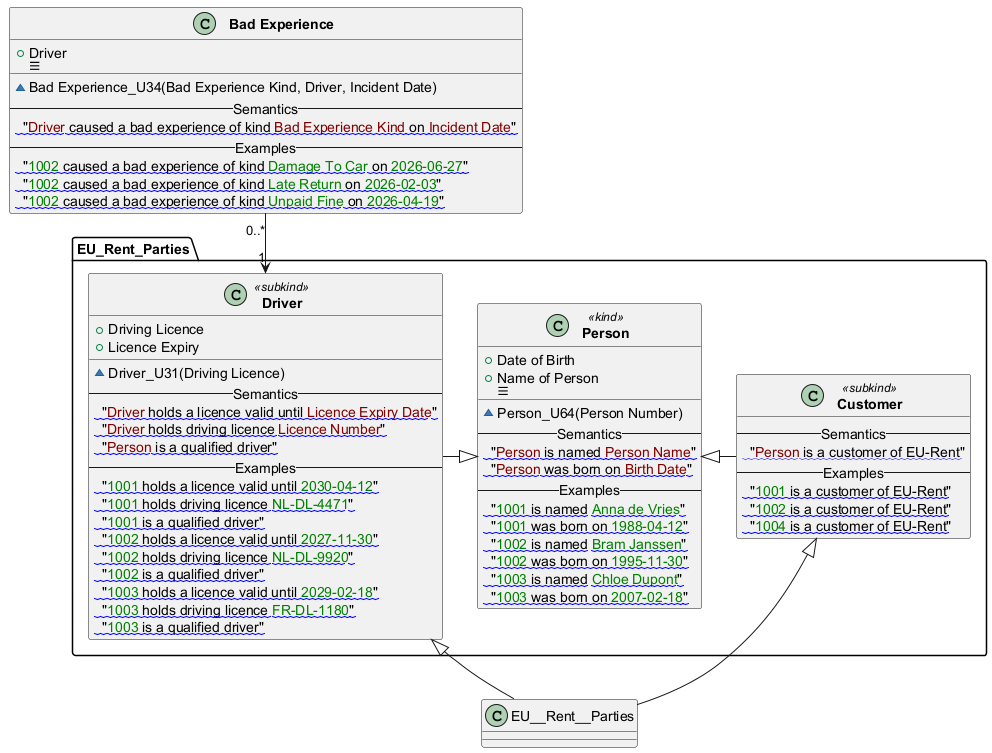

The diagram above was rendered by PlantUML. Its source (embedded in the PNG):
@startuml
class "** Bad Experience **" as Bad__Experience  [[#Bad+Experience]]  {
  +Driver
  <&menu>
  __
  ~Bad Experience_U34(Bad Experience Kind, Driver, Incident Date)
-- Semantics --
<w:#0000FF>  "<color:#800000>Driver</color> caused a bad experience of kind <color:#800000>Bad Experience Kind</color> on <color:#800000>Incident Date</color>"</w>
-- Examples --
<w:#0000FF>  "<color:#008000>1002</color> caused a bad experience of kind <color:#008000>Damage To Car</color> on <color:#008000>2026-06-27</color>"</w>
<w:#0000FF>  "<color:#008000>1002</color> caused a bad experience of kind <color:#008000>Late Return</color> on <color:#008000>2026-02-03</color>"</w>
<w:#0000FF>  "<color:#008000>1002</color> caused a bad experience of kind <color:#008000>Unpaid Fine</color> on <color:#008000>2026-04-19</color>"</w>
  }

class "** Customer **" as EU_Rent_Parties.Customer  <<subkind>> [[#Customer]]  {
-- Semantics --
<w:#0000FF>  "<color:#800000>Person</color> is a customer of EU-Rent"</w>
-- Examples --
<w:#0000FF>  "<color:#008000>1001</color> is a customer of EU-Rent"</w>
<w:#0000FF>  "<color:#008000>1002</color> is a customer of EU-Rent"</w>
<w:#0000FF>  "<color:#008000>1004</color> is a customer of EU-Rent"</w>
  }

class "** Driver **" as EU_Rent_Parties.Driver  <<subkind>> [[#Driver]]  {
  +Driving Licence
  +Licence Expiry
  __
  ~Driver_U31(Driving Licence)
-- Semantics --
<w:#0000FF>  "<color:#800000>Driver</color> holds a licence valid until <color:#800000>Licence Expiry Date</color>"</w>
<w:#0000FF>  "<color:#800000>Driver</color> holds driving licence <color:#800000>Licence Number</color>"</w>
<w:#0000FF>  "<color:#800000>Person</color> is a qualified driver"</w>
-- Examples --
<w:#0000FF>  "<color:#008000>1001</color> holds a licence valid until <color:#008000>2030-04-12</color>"</w>
<w:#0000FF>  "<color:#008000>1001</color> holds driving licence <color:#008000>NL-DL-4471</color>"</w>
<w:#0000FF>  "<color:#008000>1001</color> is a qualified driver"</w>
<w:#0000FF>  "<color:#008000>1002</color> holds a licence valid until <color:#008000>2027-11-30</color>"</w>
<w:#0000FF>  "<color:#008000>1002</color> holds driving licence <color:#008000>NL-DL-9920</color>"</w>
<w:#0000FF>  "<color:#008000>1002</color> is a qualified driver"</w>
<w:#0000FF>  "<color:#008000>1003</color> holds a licence valid until <color:#008000>2029-02-18</color>"</w>
<w:#0000FF>  "<color:#008000>1003</color> holds driving licence <color:#008000>FR-DL-1180</color>"</w>
<w:#0000FF>  "<color:#008000>1003</color> is a qualified driver"</w>
  }

class "** Person **" as EU_Rent_Parties.Person  <<kind>> [[#Person]]  {
  +Date of Birth
  +Name of Person
  <&menu>
  __
  ~Person_U64(Person Number)
-- Semantics --
<w:#0000FF>  "<color:#800000>Person</color> is named <color:#800000>Person Name</color>"</w>
<w:#0000FF>  "<color:#800000>Person</color> was born on <color:#800000>Birth Date</color>"</w>
-- Examples --
<w:#0000FF>  "<color:#008000>1001</color> is named <color:#008000>Anna de Vries</color>"</w>
<w:#0000FF>  "<color:#008000>1001</color> was born on <color:#008000>1988-04-12</color>"</w>
<w:#0000FF>  "<color:#008000>1002</color> is named <color:#008000>Bram Janssen</color>"</w>
<w:#0000FF>  "<color:#008000>1002</color> was born on <color:#008000>1995-11-30</color>"</w>
<w:#0000FF>  "<color:#008000>1003</color> is named <color:#008000>Chloe Dupont</color>"</w>
<w:#0000FF>  "<color:#008000>1003</color> was born on <color:#008000>2007-02-18</color>"</w>
  }

  ' Supertypes and subtypes
  Customer <|-down- EU__Rent__Parties
  Driver <|-down- EU__Rent__Parties
  Person <|-right- Customer
  Person <|-left- Driver

  ' Class relationships:
  Bad__Experience "0..*"  -down->  "1" Driver
@enduml